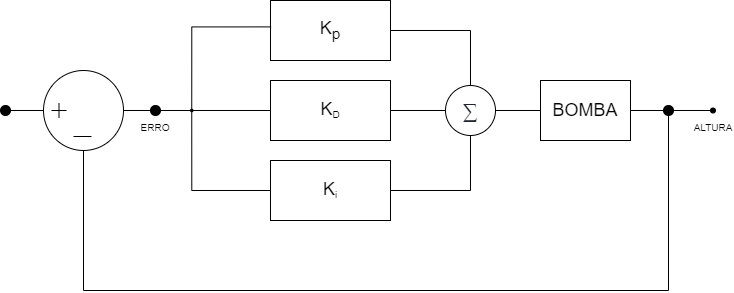

The diagram above was exported from draw.io. Its source (the exported page's mxGraphModel, read from the mxfile embedded in the PNG):
<mxGraphModel dx="1283" dy="746" grid="1" gridSize="10" guides="1" tooltips="1" connect="1" arrows="1" fold="1" page="1" pageScale="1" pageWidth="827" pageHeight="1169" math="0" shadow="0">
  <root>
    <mxCell id="0" />
    <mxCell id="1" parent="0" />
    <mxCell id="2" value="" style="endArrow=none;html=1;rounded=0;entryX=0;entryY=0.5;entryDx=0;entryDy=0;" edge="1" target="12" parent="1">
      <mxGeometry width="50" height="50" relative="1" as="geometry">
        <mxPoint x="70" y="150" as="sourcePoint" />
        <mxPoint x="220" y="170" as="targetPoint" />
      </mxGeometry>
    </mxCell>
    <mxCell id="3" style="edgeStyle=orthogonalEdgeStyle;rounded=0;orthogonalLoop=1;jettySize=auto;html=1;exitX=1;exitY=0.5;exitDx=0;exitDy=0;entryX=0.5;entryY=0;entryDx=0;entryDy=0;fontSize=18;endArrow=none;endFill=0;" edge="1" source="4" target="10" parent="1">
      <mxGeometry relative="1" as="geometry" />
    </mxCell>
    <mxCell id="4" value="&lt;font style=&quot;font-size: 18px;&quot;&gt;K&lt;sub&gt;p&lt;/sub&gt;&lt;br&gt;&lt;/font&gt;" style="rounded=0;whiteSpace=wrap;html=1;" vertex="1" parent="1">
      <mxGeometry x="330" y="40" width="120" height="60" as="geometry" />
    </mxCell>
    <mxCell id="5" style="edgeStyle=orthogonalEdgeStyle;rounded=0;orthogonalLoop=1;jettySize=auto;html=1;exitX=1;exitY=0.5;exitDx=0;exitDy=0;entryX=0;entryY=0.5;entryDx=0;entryDy=0;fontSize=18;endArrow=none;endFill=0;" edge="1" source="6" target="10" parent="1">
      <mxGeometry relative="1" as="geometry" />
    </mxCell>
    <mxCell id="6" value="&lt;span style=&quot;font-size: 18px;&quot;&gt;K&lt;/span&gt;&lt;sub&gt;D&lt;/sub&gt;" style="rounded=0;whiteSpace=wrap;html=1;" vertex="1" parent="1">
      <mxGeometry x="330" y="120" width="120" height="60" as="geometry" />
    </mxCell>
    <mxCell id="7" value="&lt;span style=&quot;font-size: 18px;&quot;&gt;K&lt;/span&gt;&lt;sub&gt;i&lt;/sub&gt;" style="rounded=0;whiteSpace=wrap;html=1;" vertex="1" parent="1">
      <mxGeometry x="330" y="200" width="120" height="60" as="geometry" />
    </mxCell>
    <mxCell id="8" style="edgeStyle=none;rounded=0;orthogonalLoop=1;jettySize=auto;html=1;exitX=1;exitY=0.5;exitDx=0;exitDy=0;entryX=0;entryY=0.5;entryDx=0;entryDy=0;fontSize=18;endArrow=none;endFill=0;" edge="1" source="10" target="19" parent="1">
      <mxGeometry relative="1" as="geometry" />
    </mxCell>
    <mxCell id="9" style="edgeStyle=orthogonalEdgeStyle;rounded=0;orthogonalLoop=1;jettySize=auto;html=1;exitX=0.5;exitY=1;exitDx=0;exitDy=0;entryX=1;entryY=0.5;entryDx=0;entryDy=0;fontSize=18;endArrow=none;endFill=0;" edge="1" source="10" target="7" parent="1">
      <mxGeometry relative="1" as="geometry" />
    </mxCell>
    <mxCell id="10" value="&lt;span style=&quot;color: rgb(33, 36, 44); font-family: KaTeX_Size2; font-size: 20px; text-align: start; background-color: rgb(255, 255, 255);&quot;&gt;∑&lt;/span&gt;" style="ellipse;whiteSpace=wrap;html=1;aspect=fixed;" vertex="1" parent="1">
      <mxGeometry x="505" y="125" width="50" height="50" as="geometry" />
    </mxCell>
    <mxCell id="11" value="" style="group" vertex="1" connectable="0" parent="1">
      <mxGeometry x="103" y="110" width="80" height="80" as="geometry" />
    </mxCell>
    <mxCell id="12" value="" style="ellipse;whiteSpace=wrap;html=1;aspect=fixed;" vertex="1" parent="11">
      <mxGeometry width="80" height="80" as="geometry" />
    </mxCell>
    <mxCell id="13" value="" style="group" vertex="1" connectable="0" parent="11">
      <mxGeometry x="8" y="32.5" width="15" height="15" as="geometry" />
    </mxCell>
    <mxCell id="14" value="" style="endArrow=none;html=1;rounded=0;" edge="1" parent="13">
      <mxGeometry width="50" height="50" relative="1" as="geometry">
        <mxPoint y="7.5" as="sourcePoint" />
        <mxPoint x="15" y="7.5" as="targetPoint" />
      </mxGeometry>
    </mxCell>
    <mxCell id="15" value="" style="endArrow=none;html=1;rounded=0;" edge="1" parent="13">
      <mxGeometry width="50" height="50" relative="1" as="geometry">
        <mxPoint x="7.5" y="15" as="sourcePoint" />
        <mxPoint x="7.5" as="targetPoint" />
      </mxGeometry>
    </mxCell>
    <mxCell id="16" value="" style="endArrow=none;html=1;rounded=0;" edge="1" parent="11">
      <mxGeometry width="50" height="50" relative="1" as="geometry">
        <mxPoint x="30" y="66" as="sourcePoint" />
        <mxPoint x="48" y="66" as="targetPoint" />
      </mxGeometry>
    </mxCell>
    <mxCell id="17" value="" style="ellipse;whiteSpace=wrap;html=1;aspect=fixed;fillColor=#000000;" vertex="1" parent="1">
      <mxGeometry x="60" y="145" width="10" height="10" as="geometry" />
    </mxCell>
    <mxCell id="18" style="edgeStyle=none;rounded=0;orthogonalLoop=1;jettySize=auto;html=1;exitX=1;exitY=0.5;exitDx=0;exitDy=0;entryX=0;entryY=0.5;entryDx=0;entryDy=0;fontSize=18;endArrow=none;endFill=0;" edge="1" source="19" target="21" parent="1">
      <mxGeometry relative="1" as="geometry" />
    </mxCell>
    <mxCell id="19" value="BOMBA" style="rounded=0;whiteSpace=wrap;html=1;fontSize=18;fillColor=#FFFFFF;" vertex="1" parent="1">
      <mxGeometry x="600" y="120" width="90" height="60" as="geometry" />
    </mxCell>
    <mxCell id="20" style="edgeStyle=orthogonalEdgeStyle;rounded=0;orthogonalLoop=1;jettySize=auto;html=1;exitX=1;exitY=0.5;exitDx=0;exitDy=0;entryX=0;entryY=0.5;entryDx=0;entryDy=0;fontSize=18;endArrow=none;endFill=0;" edge="1" source="21" target="27" parent="1">
      <mxGeometry relative="1" as="geometry" />
    </mxCell>
    <mxCell id="21" value="" style="ellipse;whiteSpace=wrap;html=1;aspect=fixed;fillColor=#000000;" vertex="1" parent="1">
      <mxGeometry x="723" y="145" width="10" height="10" as="geometry" />
    </mxCell>
    <mxCell id="22" style="edgeStyle=orthogonalEdgeStyle;rounded=0;orthogonalLoop=1;jettySize=auto;html=1;exitX=0.5;exitY=1;exitDx=0;exitDy=0;entryX=0.5;entryY=1;entryDx=0;entryDy=0;fontSize=18;endArrow=none;endFill=0;" edge="1" source="12" target="21" parent="1">
      <mxGeometry relative="1" as="geometry">
        <Array as="points">
          <mxPoint x="143" y="330" />
          <mxPoint x="728" y="330" />
        </Array>
      </mxGeometry>
    </mxCell>
    <mxCell id="23" style="edgeStyle=orthogonalEdgeStyle;rounded=0;orthogonalLoop=1;jettySize=auto;html=1;exitX=0.5;exitY=0;exitDx=0;exitDy=0;entryX=0.005;entryY=0.44;entryDx=0;entryDy=0;entryPerimeter=0;fontSize=18;endArrow=none;endFill=0;" edge="1" source="26" target="4" parent="1">
      <mxGeometry relative="1" as="geometry" />
    </mxCell>
    <mxCell id="24" style="edgeStyle=orthogonalEdgeStyle;rounded=0;orthogonalLoop=1;jettySize=auto;html=1;exitX=1;exitY=0.5;exitDx=0;exitDy=0;entryX=0;entryY=0.5;entryDx=0;entryDy=0;fontSize=18;endArrow=none;endFill=0;" edge="1" source="26" target="6" parent="1">
      <mxGeometry relative="1" as="geometry" />
    </mxCell>
    <mxCell id="25" style="edgeStyle=orthogonalEdgeStyle;rounded=0;orthogonalLoop=1;jettySize=auto;html=1;exitX=0.5;exitY=1;exitDx=0;exitDy=0;entryX=0;entryY=0.5;entryDx=0;entryDy=0;fontSize=18;endArrow=none;endFill=0;" edge="1" source="26" target="7" parent="1">
      <mxGeometry relative="1" as="geometry" />
    </mxCell>
    <mxCell id="26" value="" style="ellipse;whiteSpace=wrap;html=1;aspect=fixed;fillColor=#000000;" vertex="1" parent="1">
      <mxGeometry x="250" y="148.75" width="2.5" height="2.5" as="geometry" />
    </mxCell>
    <mxCell id="27" value="" style="ellipse;whiteSpace=wrap;html=1;aspect=fixed;fillColor=#000000;" vertex="1" parent="1">
      <mxGeometry x="770" y="147.5" width="5" height="5" as="geometry" />
    </mxCell>
    <mxCell id="28" style="edgeStyle=orthogonalEdgeStyle;rounded=0;orthogonalLoop=1;jettySize=auto;html=1;exitX=1;exitY=0.5;exitDx=0;exitDy=0;entryX=0;entryY=1;entryDx=0;entryDy=0;fontSize=18;endArrow=none;endFill=0;" edge="1" source="29" target="26" parent="1">
      <mxGeometry relative="1" as="geometry" />
    </mxCell>
    <mxCell id="29" value="" style="ellipse;whiteSpace=wrap;html=1;aspect=fixed;fillColor=#000000;" vertex="1" parent="1">
      <mxGeometry x="210" y="145" width="10" height="10" as="geometry" />
    </mxCell>
    <mxCell id="30" style="edgeStyle=orthogonalEdgeStyle;rounded=0;orthogonalLoop=1;jettySize=auto;html=1;exitX=1;exitY=0.5;exitDx=0;exitDy=0;entryX=0;entryY=0.5;entryDx=0;entryDy=0;fontSize=18;endArrow=none;endFill=0;" edge="1" source="12" target="29" parent="1">
      <mxGeometry relative="1" as="geometry" />
    </mxCell>
    <mxCell id="31" value="&lt;font style=&quot;font-size: 10px;&quot;&gt;ERRO&lt;/font&gt;" style="text;html=1;strokeColor=none;fillColor=none;align=center;verticalAlign=middle;whiteSpace=wrap;rounded=0;fontSize=18;" vertex="1" parent="1">
      <mxGeometry x="195" y="155" width="40" height="20" as="geometry" />
    </mxCell>
    <mxCell id="32" value="&lt;font style=&quot;font-size: 10px;&quot;&gt;ALTURA&lt;/font&gt;" style="text;html=1;strokeColor=none;fillColor=none;align=center;verticalAlign=middle;whiteSpace=wrap;rounded=0;fontSize=18;" vertex="1" parent="1">
      <mxGeometry x="752.5" y="155" width="40" height="20" as="geometry" />
    </mxCell>
  </root>
</mxGraphModel>